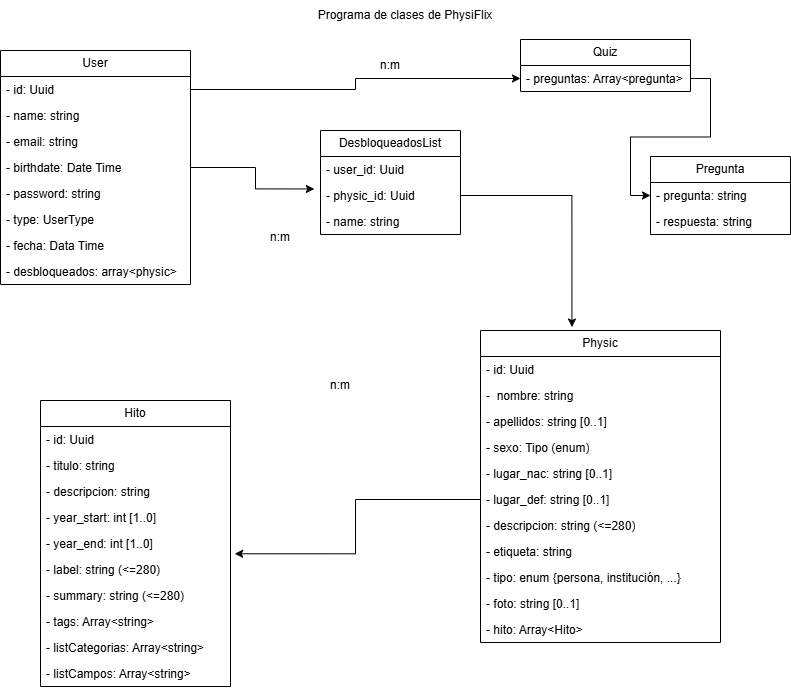

The diagram above was exported from draw.io. Its source (the exported page's mxGraphModel, read from the mxfile embedded in the PNG):
<mxGraphModel dx="1413" dy="726" grid="1" gridSize="10" guides="1" tooltips="1" connect="1" arrows="1" fold="1" page="1" pageScale="1" pageWidth="1169" pageHeight="827" math="0" shadow="0">
  <root>
    <mxCell id="0" />
    <mxCell id="1" parent="0" />
    <mxCell id="FszzGR92GsMRT0R-BRrE-1" value="DesbloqueadosList" style="swimlane;fontStyle=0;childLayout=stackLayout;horizontal=1;startSize=26;fillColor=none;horizontalStack=0;resizeParent=1;resizeParentMax=0;resizeLast=0;collapsible=1;marginBottom=0;whiteSpace=wrap;html=1;" parent="1" vertex="1">
      <mxGeometry x="350" y="140" width="140" height="104" as="geometry" />
    </mxCell>
    <mxCell id="FszzGR92GsMRT0R-BRrE-2" value="- user_id: Uuid" style="text;strokeColor=none;fillColor=none;align=left;verticalAlign=top;spacingLeft=4;spacingRight=4;overflow=hidden;rotatable=0;points=[[0,0.5],[1,0.5]];portConstraint=eastwest;whiteSpace=wrap;html=1;" parent="FszzGR92GsMRT0R-BRrE-1" vertex="1">
      <mxGeometry y="26" width="140" height="26" as="geometry" />
    </mxCell>
    <mxCell id="FszzGR92GsMRT0R-BRrE-3" value="- physic_id: Uuid" style="text;strokeColor=none;fillColor=none;align=left;verticalAlign=top;spacingLeft=4;spacingRight=4;overflow=hidden;rotatable=0;points=[[0,0.5],[1,0.5]];portConstraint=eastwest;whiteSpace=wrap;html=1;" parent="FszzGR92GsMRT0R-BRrE-1" vertex="1">
      <mxGeometry y="52" width="140" height="26" as="geometry" />
    </mxCell>
    <mxCell id="FszzGR92GsMRT0R-BRrE-58" value="- name: string" style="text;strokeColor=none;fillColor=none;align=left;verticalAlign=top;spacingLeft=4;spacingRight=4;overflow=hidden;rotatable=0;points=[[0,0.5],[1,0.5]];portConstraint=eastwest;whiteSpace=wrap;html=1;" parent="FszzGR92GsMRT0R-BRrE-1" vertex="1">
      <mxGeometry y="78" width="140" height="26" as="geometry" />
    </mxCell>
    <mxCell id="FszzGR92GsMRT0R-BRrE-5" value="Programa de clases de PhysiFlix" style="text;html=1;align=center;verticalAlign=middle;whiteSpace=wrap;rounded=0;" parent="1" vertex="1">
      <mxGeometry x="340" y="10" width="190" height="30" as="geometry" />
    </mxCell>
    <mxCell id="FszzGR92GsMRT0R-BRrE-8" value="Physic" style="swimlane;fontStyle=0;childLayout=stackLayout;horizontal=1;startSize=26;fillColor=none;horizontalStack=0;resizeParent=1;resizeParentMax=0;resizeLast=0;collapsible=1;marginBottom=0;whiteSpace=wrap;html=1;" parent="1" vertex="1">
      <mxGeometry x="510" y="340" width="240" height="312" as="geometry" />
    </mxCell>
    <mxCell id="FszzGR92GsMRT0R-BRrE-9" value="- id: Uuid" style="text;strokeColor=none;fillColor=none;align=left;verticalAlign=top;spacingLeft=4;spacingRight=4;overflow=hidden;rotatable=0;points=[[0,0.5],[1,0.5]];portConstraint=eastwest;whiteSpace=wrap;html=1;" parent="FszzGR92GsMRT0R-BRrE-8" vertex="1">
      <mxGeometry y="26" width="240" height="26" as="geometry" />
    </mxCell>
    <mxCell id="FszzGR92GsMRT0R-BRrE-10" value="-&amp;nbsp; nombre: string" style="text;strokeColor=none;fillColor=none;align=left;verticalAlign=top;spacingLeft=4;spacingRight=4;overflow=hidden;rotatable=0;points=[[0,0.5],[1,0.5]];portConstraint=eastwest;whiteSpace=wrap;html=1;" parent="FszzGR92GsMRT0R-BRrE-8" vertex="1">
      <mxGeometry y="52" width="240" height="26" as="geometry" />
    </mxCell>
    <mxCell id="FszzGR92GsMRT0R-BRrE-11" value="- apellidos: string [0..1]" style="text;strokeColor=none;fillColor=none;align=left;verticalAlign=top;spacingLeft=4;spacingRight=4;overflow=hidden;rotatable=0;points=[[0,0.5],[1,0.5]];portConstraint=eastwest;whiteSpace=wrap;html=1;" parent="FszzGR92GsMRT0R-BRrE-8" vertex="1">
      <mxGeometry y="78" width="240" height="26" as="geometry" />
    </mxCell>
    <mxCell id="FszzGR92GsMRT0R-BRrE-19" value="- sexo: Tipo (enum)" style="text;strokeColor=none;fillColor=none;align=left;verticalAlign=top;spacingLeft=4;spacingRight=4;overflow=hidden;rotatable=0;points=[[0,0.5],[1,0.5]];portConstraint=eastwest;whiteSpace=wrap;html=1;" parent="FszzGR92GsMRT0R-BRrE-8" vertex="1">
      <mxGeometry y="104" width="240" height="26" as="geometry" />
    </mxCell>
    <mxCell id="FszzGR92GsMRT0R-BRrE-13" value="- lugar_nac: string [0..1]" style="text;strokeColor=none;fillColor=none;align=left;verticalAlign=top;spacingLeft=4;spacingRight=4;overflow=hidden;rotatable=0;points=[[0,0.5],[1,0.5]];portConstraint=eastwest;whiteSpace=wrap;html=1;" parent="FszzGR92GsMRT0R-BRrE-8" vertex="1">
      <mxGeometry y="130" width="240" height="26" as="geometry" />
    </mxCell>
    <mxCell id="FszzGR92GsMRT0R-BRrE-14" value="- lugar_def: string [0..1]" style="text;strokeColor=none;fillColor=none;align=left;verticalAlign=top;spacingLeft=4;spacingRight=4;overflow=hidden;rotatable=0;points=[[0,0.5],[1,0.5]];portConstraint=eastwest;whiteSpace=wrap;html=1;" parent="FszzGR92GsMRT0R-BRrE-8" vertex="1">
      <mxGeometry y="156" width="240" height="26" as="geometry" />
    </mxCell>
    <mxCell id="FszzGR92GsMRT0R-BRrE-15" value="- descripcion: string (&amp;lt;=280)" style="text;strokeColor=none;fillColor=none;align=left;verticalAlign=top;spacingLeft=4;spacingRight=4;overflow=hidden;rotatable=0;points=[[0,0.5],[1,0.5]];portConstraint=eastwest;whiteSpace=wrap;html=1;" parent="FszzGR92GsMRT0R-BRrE-8" vertex="1">
      <mxGeometry y="182" width="240" height="26" as="geometry" />
    </mxCell>
    <mxCell id="FszzGR92GsMRT0R-BRrE-17" value="- etiqueta: string" style="text;strokeColor=none;fillColor=none;align=left;verticalAlign=top;spacingLeft=4;spacingRight=4;overflow=hidden;rotatable=0;points=[[0,0.5],[1,0.5]];portConstraint=eastwest;whiteSpace=wrap;html=1;" parent="FszzGR92GsMRT0R-BRrE-8" vertex="1">
      <mxGeometry y="208" width="240" height="26" as="geometry" />
    </mxCell>
    <mxCell id="FszzGR92GsMRT0R-BRrE-18" value="- tipo: enum {persona, institución, ...}" style="text;strokeColor=none;fillColor=none;align=left;verticalAlign=top;spacingLeft=4;spacingRight=4;overflow=hidden;rotatable=0;points=[[0,0.5],[1,0.5]];portConstraint=eastwest;whiteSpace=wrap;html=1;" parent="FszzGR92GsMRT0R-BRrE-8" vertex="1">
      <mxGeometry y="234" width="240" height="26" as="geometry" />
    </mxCell>
    <mxCell id="FszzGR92GsMRT0R-BRrE-26" value="- foto: string [0..1]" style="text;strokeColor=none;fillColor=none;align=left;verticalAlign=top;spacingLeft=4;spacingRight=4;overflow=hidden;rotatable=0;points=[[0,0.5],[1,0.5]];portConstraint=eastwest;whiteSpace=wrap;html=1;" parent="FszzGR92GsMRT0R-BRrE-8" vertex="1">
      <mxGeometry y="260" width="240" height="26" as="geometry" />
    </mxCell>
    <mxCell id="GOZLiXhcc3vyCoCDmyz8-13" value="- hito: Array&amp;lt;Hito&amp;gt;" style="text;strokeColor=none;fillColor=none;align=left;verticalAlign=top;spacingLeft=4;spacingRight=4;overflow=hidden;rotatable=0;points=[[0,0.5],[1,0.5]];portConstraint=eastwest;whiteSpace=wrap;html=1;" parent="FszzGR92GsMRT0R-BRrE-8" vertex="1">
      <mxGeometry y="286" width="240" height="26" as="geometry" />
    </mxCell>
    <mxCell id="FszzGR92GsMRT0R-BRrE-28" value="User" style="swimlane;fontStyle=0;childLayout=stackLayout;horizontal=1;startSize=26;fillColor=none;horizontalStack=0;resizeParent=1;resizeParentMax=0;resizeLast=0;collapsible=1;marginBottom=0;whiteSpace=wrap;html=1;" parent="1" vertex="1">
      <mxGeometry x="30" y="60" width="190" height="234" as="geometry" />
    </mxCell>
    <mxCell id="FszzGR92GsMRT0R-BRrE-29" value="- id: Uuid" style="text;strokeColor=none;fillColor=none;align=left;verticalAlign=top;spacingLeft=4;spacingRight=4;overflow=hidden;rotatable=0;points=[[0,0.5],[1,0.5]];portConstraint=eastwest;whiteSpace=wrap;html=1;" parent="FszzGR92GsMRT0R-BRrE-28" vertex="1">
      <mxGeometry y="26" width="190" height="26" as="geometry" />
    </mxCell>
    <mxCell id="FszzGR92GsMRT0R-BRrE-30" value="- name: string" style="text;strokeColor=none;fillColor=none;align=left;verticalAlign=top;spacingLeft=4;spacingRight=4;overflow=hidden;rotatable=0;points=[[0,0.5],[1,0.5]];portConstraint=eastwest;whiteSpace=wrap;html=1;" parent="FszzGR92GsMRT0R-BRrE-28" vertex="1">
      <mxGeometry y="52" width="190" height="26" as="geometry" />
    </mxCell>
    <mxCell id="FszzGR92GsMRT0R-BRrE-31" value="- email: string" style="text;strokeColor=none;fillColor=none;align=left;verticalAlign=top;spacingLeft=4;spacingRight=4;overflow=hidden;rotatable=0;points=[[0,0.5],[1,0.5]];portConstraint=eastwest;whiteSpace=wrap;html=1;" parent="FszzGR92GsMRT0R-BRrE-28" vertex="1">
      <mxGeometry y="78" width="190" height="26" as="geometry" />
    </mxCell>
    <mxCell id="FszzGR92GsMRT0R-BRrE-32" value="- birthdate: Date Time" style="text;strokeColor=none;fillColor=none;align=left;verticalAlign=top;spacingLeft=4;spacingRight=4;overflow=hidden;rotatable=0;points=[[0,0.5],[1,0.5]];portConstraint=eastwest;whiteSpace=wrap;html=1;" parent="FszzGR92GsMRT0R-BRrE-28" vertex="1">
      <mxGeometry y="104" width="190" height="26" as="geometry" />
    </mxCell>
    <mxCell id="FszzGR92GsMRT0R-BRrE-57" value="- password: string" style="text;strokeColor=none;fillColor=none;align=left;verticalAlign=top;spacingLeft=4;spacingRight=4;overflow=hidden;rotatable=0;points=[[0,0.5],[1,0.5]];portConstraint=eastwest;whiteSpace=wrap;html=1;" parent="FszzGR92GsMRT0R-BRrE-28" vertex="1">
      <mxGeometry y="130" width="190" height="26" as="geometry" />
    </mxCell>
    <mxCell id="FszzGR92GsMRT0R-BRrE-59" value="- type: UserType" style="text;strokeColor=none;fillColor=none;align=left;verticalAlign=top;spacingLeft=4;spacingRight=4;overflow=hidden;rotatable=0;points=[[0,0.5],[1,0.5]];portConstraint=eastwest;whiteSpace=wrap;html=1;" parent="FszzGR92GsMRT0R-BRrE-28" vertex="1">
      <mxGeometry y="156" width="190" height="26" as="geometry" />
    </mxCell>
    <mxCell id="GOZLiXhcc3vyCoCDmyz8-14" value="- fecha: Data Time" style="text;strokeColor=none;fillColor=none;align=left;verticalAlign=top;spacingLeft=4;spacingRight=4;overflow=hidden;rotatable=0;points=[[0,0.5],[1,0.5]];portConstraint=eastwest;whiteSpace=wrap;html=1;" parent="FszzGR92GsMRT0R-BRrE-28" vertex="1">
      <mxGeometry y="182" width="190" height="26" as="geometry" />
    </mxCell>
    <mxCell id="GOZLiXhcc3vyCoCDmyz8-1" value="- desbloqueados: array&amp;lt;physic&amp;gt;" style="text;strokeColor=none;fillColor=none;align=left;verticalAlign=top;spacingLeft=4;spacingRight=4;overflow=hidden;rotatable=0;points=[[0,0.5],[1,0.5]];portConstraint=eastwest;whiteSpace=wrap;html=1;" parent="FszzGR92GsMRT0R-BRrE-28" vertex="1">
      <mxGeometry y="208" width="190" height="26" as="geometry" />
    </mxCell>
    <mxCell id="FszzGR92GsMRT0R-BRrE-34" value="Hito" style="swimlane;fontStyle=0;childLayout=stackLayout;horizontal=1;startSize=26;fillColor=none;horizontalStack=0;resizeParent=1;resizeParentMax=0;resizeLast=0;collapsible=1;marginBottom=0;whiteSpace=wrap;html=1;" parent="1" vertex="1">
      <mxGeometry x="70" y="410" width="190" height="286" as="geometry" />
    </mxCell>
    <mxCell id="FszzGR92GsMRT0R-BRrE-35" value="- id: Uuid" style="text;strokeColor=none;fillColor=none;align=left;verticalAlign=top;spacingLeft=4;spacingRight=4;overflow=hidden;rotatable=0;points=[[0,0.5],[1,0.5]];portConstraint=eastwest;whiteSpace=wrap;html=1;" parent="FszzGR92GsMRT0R-BRrE-34" vertex="1">
      <mxGeometry y="26" width="190" height="26" as="geometry" />
    </mxCell>
    <mxCell id="wPYoFixOyh_Ry9deaiZu-1" value="- titulo: string&lt;span style=&quot;color: rgba(0, 0, 0, 0); font-family: monospace; font-size: 0px; text-wrap-mode: nowrap;&quot;&gt;%3CmxGraphModel%3E%3Croot%3E%3CmxCell%20id%3D%220%22%2F%3E%3CmxCell%20id%3D%221%22%20parent%3D%220%22%2F%3E%3CmxCell%20id%3D%222%22%20value%3D%22-%20id%3A%20Uuid%22%20style%3D%22text%3BstrokeColor%3Dnone%3BfillColor%3Dnone%3Balign%3Dleft%3BverticalAlign%3Dtop%3BspacingLeft%3D4%3BspacingRight%3D4%3Boverflow%3Dhidden%3Brotatable%3D0%3Bpoints%3D%5B%5B0%2C0.5%5D%2C%5B1%2C0.5%5D%5D%3BportConstraint%3Deastwest%3BwhiteSpace%3Dwrap%3Bhtml%3D1%3B%22%20vertex%3D%221%22%20parent%3D%221%22%3E%3CmxGeometry%20x%3D%2270%22%20y%3D%22436%22%20width%3D%22190%22%20height%3D%2226%22%20as%3D%22geometry%22%2F%3E%3C%2FmxCell%3E%3C%2Froot%3E%3C%2FmxGraphModel%3E&lt;/span&gt;" style="text;strokeColor=none;fillColor=none;align=left;verticalAlign=top;spacingLeft=4;spacingRight=4;overflow=hidden;rotatable=0;points=[[0,0.5],[1,0.5]];portConstraint=eastwest;whiteSpace=wrap;html=1;" parent="FszzGR92GsMRT0R-BRrE-34" vertex="1">
      <mxGeometry y="52" width="190" height="26" as="geometry" />
    </mxCell>
    <mxCell id="wPYoFixOyh_Ry9deaiZu-2" value="- descripcion: string" style="text;strokeColor=none;fillColor=none;align=left;verticalAlign=top;spacingLeft=4;spacingRight=4;overflow=hidden;rotatable=0;points=[[0,0.5],[1,0.5]];portConstraint=eastwest;whiteSpace=wrap;html=1;" parent="FszzGR92GsMRT0R-BRrE-34" vertex="1">
      <mxGeometry y="78" width="190" height="26" as="geometry" />
    </mxCell>
    <mxCell id="FszzGR92GsMRT0R-BRrE-36" value="- year_start: int [1..0]" style="text;strokeColor=none;fillColor=none;align=left;verticalAlign=top;spacingLeft=4;spacingRight=4;overflow=hidden;rotatable=0;points=[[0,0.5],[1,0.5]];portConstraint=eastwest;whiteSpace=wrap;html=1;" parent="FszzGR92GsMRT0R-BRrE-34" vertex="1">
      <mxGeometry y="104" width="190" height="26" as="geometry" />
    </mxCell>
    <mxCell id="FszzGR92GsMRT0R-BRrE-37" value="- year_end: int [1..0]" style="text;strokeColor=none;fillColor=none;align=left;verticalAlign=top;spacingLeft=4;spacingRight=4;overflow=hidden;rotatable=0;points=[[0,0.5],[1,0.5]];portConstraint=eastwest;whiteSpace=wrap;html=1;" parent="FszzGR92GsMRT0R-BRrE-34" vertex="1">
      <mxGeometry y="130" width="190" height="26" as="geometry" />
    </mxCell>
    <mxCell id="FszzGR92GsMRT0R-BRrE-38" value="- label: string (&amp;lt;=280)" style="text;strokeColor=none;fillColor=none;align=left;verticalAlign=top;spacingLeft=4;spacingRight=4;overflow=hidden;rotatable=0;points=[[0,0.5],[1,0.5]];portConstraint=eastwest;whiteSpace=wrap;html=1;" parent="FszzGR92GsMRT0R-BRrE-34" vertex="1">
      <mxGeometry y="156" width="190" height="26" as="geometry" />
    </mxCell>
    <mxCell id="FszzGR92GsMRT0R-BRrE-39" value="- summary: string (&amp;lt;=280)" style="text;strokeColor=none;fillColor=none;align=left;verticalAlign=top;spacingLeft=4;spacingRight=4;overflow=hidden;rotatable=0;points=[[0,0.5],[1,0.5]];portConstraint=eastwest;whiteSpace=wrap;html=1;" parent="FszzGR92GsMRT0R-BRrE-34" vertex="1">
      <mxGeometry y="182" width="190" height="26" as="geometry" />
    </mxCell>
    <mxCell id="FszzGR92GsMRT0R-BRrE-41" value="- tags: Array&amp;lt;string&amp;gt;" style="text;strokeColor=none;fillColor=none;align=left;verticalAlign=top;spacingLeft=4;spacingRight=4;overflow=hidden;rotatable=0;points=[[0,0.5],[1,0.5]];portConstraint=eastwest;whiteSpace=wrap;html=1;" parent="FszzGR92GsMRT0R-BRrE-34" vertex="1">
      <mxGeometry y="208" width="190" height="26" as="geometry" />
    </mxCell>
    <mxCell id="GOZLiXhcc3vyCoCDmyz8-11" value="- listCategorias: Array&amp;lt;string&amp;gt;" style="text;strokeColor=none;fillColor=none;align=left;verticalAlign=top;spacingLeft=4;spacingRight=4;overflow=hidden;rotatable=0;points=[[0,0.5],[1,0.5]];portConstraint=eastwest;whiteSpace=wrap;html=1;" parent="FszzGR92GsMRT0R-BRrE-34" vertex="1">
      <mxGeometry y="234" width="190" height="26" as="geometry" />
    </mxCell>
    <mxCell id="GOZLiXhcc3vyCoCDmyz8-12" value="- listCampos: Array&amp;lt;string&amp;gt;" style="text;strokeColor=none;fillColor=none;align=left;verticalAlign=top;spacingLeft=4;spacingRight=4;overflow=hidden;rotatable=0;points=[[0,0.5],[1,0.5]];portConstraint=eastwest;whiteSpace=wrap;html=1;" parent="FszzGR92GsMRT0R-BRrE-34" vertex="1">
      <mxGeometry y="260" width="190" height="26" as="geometry" />
    </mxCell>
    <mxCell id="FszzGR92GsMRT0R-BRrE-49" style="edgeStyle=orthogonalEdgeStyle;rounded=0;orthogonalLoop=1;jettySize=auto;html=1;entryX=0.381;entryY=-0.011;entryDx=0;entryDy=0;entryPerimeter=0;" parent="1" source="FszzGR92GsMRT0R-BRrE-3" target="FszzGR92GsMRT0R-BRrE-8" edge="1">
      <mxGeometry relative="1" as="geometry" />
    </mxCell>
    <mxCell id="FszzGR92GsMRT0R-BRrE-52" style="edgeStyle=orthogonalEdgeStyle;rounded=0;orthogonalLoop=1;jettySize=auto;html=1;entryX=1.022;entryY=-0.105;entryDx=0;entryDy=0;entryPerimeter=0;" parent="1" source="FszzGR92GsMRT0R-BRrE-14" target="FszzGR92GsMRT0R-BRrE-38" edge="1">
      <mxGeometry relative="1" as="geometry" />
    </mxCell>
    <mxCell id="FszzGR92GsMRT0R-BRrE-53" value="n:m" style="text;html=1;align=center;verticalAlign=middle;whiteSpace=wrap;rounded=0;" parent="1" vertex="1">
      <mxGeometry x="340" y="380" width="60" height="30" as="geometry" />
    </mxCell>
    <mxCell id="PoofrBu4jbxM_73Hi2vt-3" value="Quiz" style="swimlane;fontStyle=0;childLayout=stackLayout;horizontal=1;startSize=26;fillColor=none;horizontalStack=0;resizeParent=1;resizeParentMax=0;resizeLast=0;collapsible=1;marginBottom=0;whiteSpace=wrap;html=1;" parent="1" vertex="1">
      <mxGeometry x="550" y="49" width="170" height="52" as="geometry" />
    </mxCell>
    <mxCell id="PoofrBu4jbxM_73Hi2vt-4" value="- preguntas: Array&amp;lt;pregunta&amp;gt;" style="text;strokeColor=none;fillColor=none;align=left;verticalAlign=top;spacingLeft=4;spacingRight=4;overflow=hidden;rotatable=0;points=[[0,0.5],[1,0.5]];portConstraint=eastwest;whiteSpace=wrap;html=1;" parent="PoofrBu4jbxM_73Hi2vt-3" vertex="1">
      <mxGeometry y="26" width="170" height="26" as="geometry" />
    </mxCell>
    <mxCell id="PoofrBu4jbxM_73Hi2vt-9" value="n:m" style="text;html=1;align=center;verticalAlign=middle;whiteSpace=wrap;rounded=0;" parent="1" vertex="1">
      <mxGeometry x="390" y="60" width="60" height="30" as="geometry" />
    </mxCell>
    <mxCell id="FszzGR92GsMRT0R-BRrE-48" value="n:m" style="text;html=1;align=center;verticalAlign=middle;whiteSpace=wrap;rounded=0;" parent="1" vertex="1">
      <mxGeometry x="280" y="232" width="60" height="30" as="geometry" />
    </mxCell>
    <mxCell id="PoofrBu4jbxM_73Hi2vt-12" style="edgeStyle=orthogonalEdgeStyle;rounded=0;orthogonalLoop=1;jettySize=auto;html=1;entryX=-0.044;entryY=0.248;entryDx=0;entryDy=0;entryPerimeter=0;" parent="1" source="FszzGR92GsMRT0R-BRrE-28" target="FszzGR92GsMRT0R-BRrE-3" edge="1">
      <mxGeometry relative="1" as="geometry" />
    </mxCell>
    <mxCell id="GOZLiXhcc3vyCoCDmyz8-5" value="Pregunta" style="swimlane;fontStyle=0;childLayout=stackLayout;horizontal=1;startSize=26;fillColor=none;horizontalStack=0;resizeParent=1;resizeParentMax=0;resizeLast=0;collapsible=1;marginBottom=0;whiteSpace=wrap;html=1;" parent="1" vertex="1">
      <mxGeometry x="680" y="166" width="140" height="78" as="geometry" />
    </mxCell>
    <mxCell id="GOZLiXhcc3vyCoCDmyz8-6" value="- pregunta: string" style="text;strokeColor=none;fillColor=none;align=left;verticalAlign=top;spacingLeft=4;spacingRight=4;overflow=hidden;rotatable=0;points=[[0,0.5],[1,0.5]];portConstraint=eastwest;whiteSpace=wrap;html=1;" parent="GOZLiXhcc3vyCoCDmyz8-5" vertex="1">
      <mxGeometry y="26" width="140" height="26" as="geometry" />
    </mxCell>
    <mxCell id="GOZLiXhcc3vyCoCDmyz8-7" value="- respuesta: string" style="text;strokeColor=none;fillColor=none;align=left;verticalAlign=top;spacingLeft=4;spacingRight=4;overflow=hidden;rotatable=0;points=[[0,0.5],[1,0.5]];portConstraint=eastwest;whiteSpace=wrap;html=1;" parent="GOZLiXhcc3vyCoCDmyz8-5" vertex="1">
      <mxGeometry y="52" width="140" height="26" as="geometry" />
    </mxCell>
    <mxCell id="GOZLiXhcc3vyCoCDmyz8-9" style="edgeStyle=orthogonalEdgeStyle;rounded=0;orthogonalLoop=1;jettySize=auto;html=1;" parent="1" source="FszzGR92GsMRT0R-BRrE-29" target="PoofrBu4jbxM_73Hi2vt-4" edge="1">
      <mxGeometry relative="1" as="geometry" />
    </mxCell>
    <mxCell id="GOZLiXhcc3vyCoCDmyz8-10" style="edgeStyle=orthogonalEdgeStyle;rounded=0;orthogonalLoop=1;jettySize=auto;html=1;entryX=0;entryY=0.5;entryDx=0;entryDy=0;" parent="1" source="PoofrBu4jbxM_73Hi2vt-4" target="GOZLiXhcc3vyCoCDmyz8-6" edge="1">
      <mxGeometry relative="1" as="geometry" />
    </mxCell>
  </root>
</mxGraphModel>